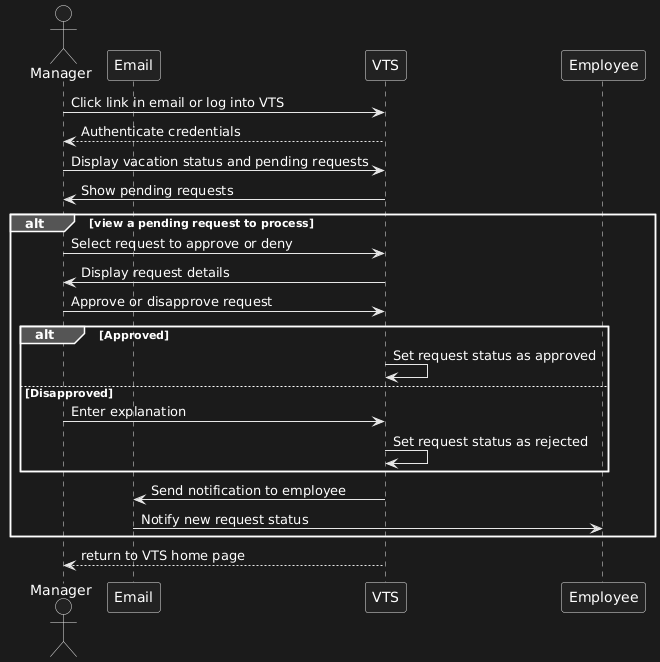

The diagram above was rendered by PlantUML. Its source (embedded in the PNG):
@startuml
actor Manager  
participant Email  
participant VTS  
participant Employee  

Manager -> VTS: Click link in email or log into VTS  
VTS --> Manager: Authenticate credentials  
Manager -> VTS: Display vacation status and pending requests  
VTS -> Manager: Show pending requests  

alt view a pending request to process  
    Manager -> VTS: Select request to approve or deny  
    VTS -> Manager: Display request details  
    Manager -> VTS: Approve or disapprove request  

    alt Approved  
          VTS -> VTS: Set request status as approved
          
    else Disapproved  
        Manager -> VTS: Enter explanation  
        VTS -> VTS: Set request status as rejected  
    end  
    VTS -> Email: Send notification to employee
    Email -> Employee: Notify new request status
end
VTS --> Manager : return to VTS home page
@enduml